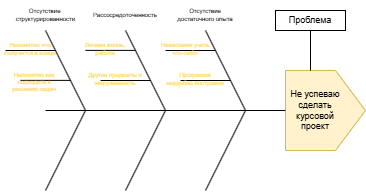

The diagram above was exported from draw.io. Its source (the exported page's mxGraphModel, read from the mxfile embedded in the PNG):
<mxGraphModel dx="875" dy="291" grid="1" gridSize="10" guides="1" tooltips="1" connect="1" arrows="1" fold="1" page="1" pageScale="1" pageWidth="413" pageHeight="583" math="0" shadow="0">
  <root>
    <mxCell id="0" />
    <mxCell id="1" parent="0" />
    <mxCell id="sCWVHIGUKbzxP9agJL2r-3" value="" style="shape=offPageConnector;whiteSpace=wrap;html=1;rotation=270;fillColor=#fff2cc;strokeColor=#d6b656;" vertex="1" parent="1">
      <mxGeometry x="280" y="160" width="80" height="80" as="geometry" />
    </mxCell>
    <mxCell id="sCWVHIGUKbzxP9agJL2r-4" value="" style="endArrow=none;html=1;rounded=0;entryX=0.5;entryY=0;entryDx=0;entryDy=0;" edge="1" parent="1" target="sCWVHIGUKbzxP9agJL2r-3">
      <mxGeometry width="50" height="50" relative="1" as="geometry">
        <mxPoint x="40" y="200" as="sourcePoint" />
        <mxPoint x="220" y="240" as="targetPoint" />
      </mxGeometry>
    </mxCell>
    <mxCell id="sCWVHIGUKbzxP9agJL2r-5" value="" style="endArrow=none;html=1;rounded=0;" edge="1" parent="1">
      <mxGeometry width="50" height="50" relative="1" as="geometry">
        <mxPoint x="200" y="120" as="sourcePoint" />
        <mxPoint x="240" y="200" as="targetPoint" />
      </mxGeometry>
    </mxCell>
    <mxCell id="sCWVHIGUKbzxP9agJL2r-6" value="" style="endArrow=none;html=1;rounded=0;" edge="1" parent="1">
      <mxGeometry width="50" height="50" relative="1" as="geometry">
        <mxPoint x="200" y="280" as="sourcePoint" />
        <mxPoint x="240" y="200" as="targetPoint" />
      </mxGeometry>
    </mxCell>
    <mxCell id="sCWVHIGUKbzxP9agJL2r-7" value="" style="endArrow=none;html=1;rounded=0;" edge="1" parent="1">
      <mxGeometry width="50" height="50" relative="1" as="geometry">
        <mxPoint x="120" y="120" as="sourcePoint" />
        <mxPoint x="160" y="200" as="targetPoint" />
      </mxGeometry>
    </mxCell>
    <mxCell id="sCWVHIGUKbzxP9agJL2r-8" value="" style="endArrow=none;html=1;rounded=0;" edge="1" parent="1">
      <mxGeometry width="50" height="50" relative="1" as="geometry">
        <mxPoint x="120" y="280" as="sourcePoint" />
        <mxPoint x="160" y="200" as="targetPoint" />
      </mxGeometry>
    </mxCell>
    <mxCell id="sCWVHIGUKbzxP9agJL2r-9" value="" style="endArrow=none;html=1;rounded=0;" edge="1" parent="1">
      <mxGeometry width="50" height="50" relative="1" as="geometry">
        <mxPoint x="40" y="120" as="sourcePoint" />
        <mxPoint x="80" y="200" as="targetPoint" />
      </mxGeometry>
    </mxCell>
    <mxCell id="sCWVHIGUKbzxP9agJL2r-10" value="" style="endArrow=none;html=1;rounded=0;" edge="1" parent="1">
      <mxGeometry width="50" height="50" relative="1" as="geometry">
        <mxPoint x="40" y="280" as="sourcePoint" />
        <mxPoint x="80" y="200" as="targetPoint" />
      </mxGeometry>
    </mxCell>
    <mxCell id="sCWVHIGUKbzxP9agJL2r-11" value="Не успеваю сделать курсовой проект" style="text;html=1;align=center;verticalAlign=middle;whiteSpace=wrap;rounded=0;fontSize=9;" vertex="1" parent="1">
      <mxGeometry x="280" y="185" width="60" height="30" as="geometry" />
    </mxCell>
    <mxCell id="sCWVHIGUKbzxP9agJL2r-12" value="" style="endArrow=none;html=1;rounded=0;exitX=1;exitY=0.5;exitDx=0;exitDy=0;" edge="1" parent="1">
      <mxGeometry width="50" height="50" relative="1" as="geometry">
        <mxPoint x="305" y="160" as="sourcePoint" />
        <mxPoint x="305" y="120" as="targetPoint" />
      </mxGeometry>
    </mxCell>
    <mxCell id="sCWVHIGUKbzxP9agJL2r-13" value="Проблема" style="rounded=0;whiteSpace=wrap;html=1;fontSize=9;" vertex="1" parent="1">
      <mxGeometry x="270" y="100" width="70" height="20" as="geometry" />
    </mxCell>
    <mxCell id="sCWVHIGUKbzxP9agJL2r-14" value="Отсутствие достаточного опыта" style="text;html=1;align=center;verticalAlign=middle;whiteSpace=wrap;rounded=0;fontSize=6;" vertex="1" parent="1">
      <mxGeometry x="170" y="90" width="60" height="30" as="geometry" />
    </mxCell>
    <mxCell id="sCWVHIGUKbzxP9agJL2r-15" value="Рассосредоточенность" style="text;html=1;align=center;verticalAlign=middle;whiteSpace=wrap;rounded=0;fontSize=6;" vertex="1" parent="1">
      <mxGeometry x="90" y="90" width="60" height="30" as="geometry" />
    </mxCell>
    <mxCell id="sCWVHIGUKbzxP9agJL2r-16" value="Отсутствие&amp;nbsp;&lt;div&gt;структурированности&lt;/div&gt;" style="text;html=1;align=center;verticalAlign=middle;resizable=0;points=[];autosize=1;strokeColor=none;fillColor=none;fontSize=6;" vertex="1" parent="1">
      <mxGeometry y="90" width="80" height="30" as="geometry" />
    </mxCell>
    <mxCell id="sCWVHIGUKbzxP9agJL2r-17" value="" style="endArrow=none;html=1;rounded=0;" edge="1" parent="1">
      <mxGeometry width="50" height="50" relative="1" as="geometry">
        <mxPoint x="175" y="170" as="sourcePoint" />
        <mxPoint x="225" y="170" as="targetPoint" />
      </mxGeometry>
    </mxCell>
    <mxCell id="sCWVHIGUKbzxP9agJL2r-18" value="" style="endArrow=none;html=1;rounded=0;" edge="1" parent="1">
      <mxGeometry width="50" height="50" relative="1" as="geometry">
        <mxPoint x="160" y="140" as="sourcePoint" />
        <mxPoint x="210" y="140" as="targetPoint" />
      </mxGeometry>
    </mxCell>
    <mxCell id="sCWVHIGUKbzxP9agJL2r-20" value="Программа неудобно построена" style="text;html=1;align=center;verticalAlign=middle;whiteSpace=wrap;rounded=0;fontSize=6;fontColor=#FFD966;" vertex="1" parent="1">
      <mxGeometry x="160" y="154" width="60" height="30" as="geometry" />
    </mxCell>
    <mxCell id="sCWVHIGUKbzxP9agJL2r-21" value="Нежелание учить что-либо" style="text;html=1;align=center;verticalAlign=middle;whiteSpace=wrap;rounded=0;fontSize=6;fontColor=#FFD966;" vertex="1" parent="1">
      <mxGeometry x="150" y="124" width="60" height="30" as="geometry" />
    </mxCell>
    <mxCell id="sCWVHIGUKbzxP9agJL2r-22" value="" style="endArrow=none;html=1;rounded=0;" edge="1" parent="1">
      <mxGeometry width="50" height="50" relative="1" as="geometry">
        <mxPoint x="95" y="170" as="sourcePoint" />
        <mxPoint x="145" y="170" as="targetPoint" />
      </mxGeometry>
    </mxCell>
    <mxCell id="sCWVHIGUKbzxP9agJL2r-23" value="" style="endArrow=none;html=1;rounded=0;" edge="1" parent="1">
      <mxGeometry width="50" height="50" relative="1" as="geometry">
        <mxPoint x="80" y="139.89" as="sourcePoint" />
        <mxPoint x="130" y="139.89" as="targetPoint" />
      </mxGeometry>
    </mxCell>
    <mxCell id="sCWVHIGUKbzxP9agJL2r-24" value="Другие предметы и загруженность" style="text;html=1;align=center;verticalAlign=middle;whiteSpace=wrap;rounded=0;fontSize=6;fontColor=#FFD966;" vertex="1" parent="1">
      <mxGeometry x="80" y="154" width="60" height="30" as="geometry" />
    </mxCell>
    <mxCell id="sCWVHIGUKbzxP9agJL2r-25" value="Личная жизнь, работа" style="text;html=1;align=center;verticalAlign=middle;whiteSpace=wrap;rounded=0;fontSize=6;fontColor=#FFD966;" vertex="1" parent="1">
      <mxGeometry x="70" y="124" width="60" height="30" as="geometry" />
    </mxCell>
    <mxCell id="sCWVHIGUKbzxP9agJL2r-26" value="" style="endArrow=none;html=1;rounded=0;" edge="1" parent="1">
      <mxGeometry width="50" height="50" relative="1" as="geometry">
        <mxPoint x="15" y="169.88" as="sourcePoint" />
        <mxPoint x="65" y="169.88" as="targetPoint" />
      </mxGeometry>
    </mxCell>
    <mxCell id="sCWVHIGUKbzxP9agJL2r-28" value="" style="endArrow=none;html=1;rounded=0;" edge="1" parent="1">
      <mxGeometry width="50" height="50" relative="1" as="geometry">
        <mxPoint y="140" as="sourcePoint" />
        <mxPoint x="50" y="140" as="targetPoint" />
      </mxGeometry>
    </mxCell>
    <mxCell id="sCWVHIGUKbzxP9agJL2r-29" value="Непонятно как подходить к решению задач" style="text;html=1;align=center;verticalAlign=middle;whiteSpace=wrap;rounded=0;fontSize=6;fontColor=#FFD966;" vertex="1" parent="1">
      <mxGeometry x="-1" y="157" width="60" height="30" as="geometry" />
    </mxCell>
    <mxCell id="sCWVHIGUKbzxP9agJL2r-30" value="Непонятно что получится в конце" style="text;html=1;align=center;verticalAlign=middle;whiteSpace=wrap;rounded=0;fontSize=6;fontColor=#FFD966;" vertex="1" parent="1">
      <mxGeometry x="-5" y="124" width="60" height="30" as="geometry" />
    </mxCell>
  </root>
</mxGraphModel>